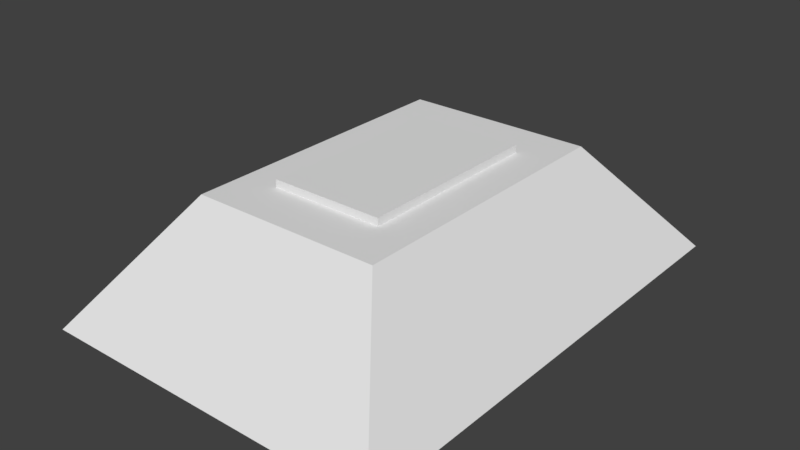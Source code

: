 # Source: hive_base.blend  (saved by Blender 2.79.0; exported with 4.5.12 LTS)
import bpy
from mathutils import Matrix  # noqa: F401  (used for matrix-valued properties, if any)

bpy.ops.wm.read_factory_settings(use_empty=True)
scene = bpy.context.scene
scene.name = 'Scene'

# ---- collections
col_collection_1 = bpy.data.collections.new('Collection 1'); scene.collection.children.link(col_collection_1)

# ---- world
world_world = bpy.data.worlds.new('World'); scene.world = world_world
world_world.color = (0.05088, 0.05088, 0.05088)
world_world.use_sun_shadow = False
world_world.sun_shadow_jitter_overblur = 0.0
world_world.cycles.sampling_method = 'MANUAL'

# ---- meshes
me_cube_001 = bpy.data.meshes.new('Cube.001')
me_cube_001.from_pydata([(-23.42, -32.77, -15.84), (-12.69, -19.46, -0.1643), (-23.42, 32.77, -15.84), (-12.69, 19.46, -0.1643), (23.42, -32.77, -15.84), (12.69, -19.46, -0.1643), (23.42, 32.77, -15.84), (12.69, 19.46, -0.1643)], [], [(0, 1, 3, 2), (2, 3, 7, 6), (6, 7, 5, 4), (4, 5, 1, 0), (2, 6, 4, 0), (7, 3, 1, 5)])
me_cube_001.use_remesh_preserve_volume = False
me_cube_001.use_remesh_preserve_attributes = False
me_cube_001.use_mirror_vertex_groups = False
me_cube_001.update()
me_cube = bpy.data.meshes.new('Cube')
me_cube.from_pydata([(-7.601, -12.76, -0.8343), (-7.601, -12.76, 0.8343), (-7.601, 12.76, -0.8343), (-7.601, 12.76, 0.8343), (7.601, -12.76, -0.8343), (7.601, -12.76, 0.8343), (7.601, 12.76, -0.8343), (7.601, 12.76, 0.8343)], [], [(0, 1, 3, 2), (2, 3, 7, 6), (6, 7, 5, 4), (4, 5, 1, 0), (2, 6, 4, 0), (7, 3, 1, 5)])
me_cube.use_remesh_preserve_volume = False
me_cube.use_remesh_preserve_attributes = False
me_cube.use_mirror_vertex_groups = False
me_cube.update()

# ---- objects
ob_cube_001 = bpy.data.objects.new('Cube.001', me_cube_001)
ob_cube = bpy.data.objects.new('Cube', me_cube)

# ---- transforms, parenting, visibility, modifiers, constraints
ob_cube_001.location = (0.0, 0.0, 0.0)
ob_cube_001.lineart.crease_threshold = 0.0
ob_cube.location = (0.0, 0.0, 0.0)
ob_cube.lineart.crease_threshold = 0.0

# ---- collection membership
col_collection_1.objects.link(ob_cube_001)
col_collection_1.objects.link(ob_cube)

# ---- scene / render settings (as saved in the file)
scene.frame_start = 1; scene.frame_end = 250; scene.frame_set(1)
scene.render.engine = 'BLENDER_EEVEE_NEXT'
scene.render.resolution_percentage = 50
scene.render.dither_intensity = 0.0
scene.cycles.use_denoising = False
scene.cycles.samples = 128
scene.cycles.sampling_pattern = 'TABULATED_SOBOL'
scene.cycles.light_sampling_threshold = 0.0
scene.cycles.use_adaptive_sampling = False
scene.cycles.use_light_tree = False
scene.cycles.blur_glossy = 0.0
scene.cycles.sample_clamp_indirect = 0.0
scene.view_settings.view_transform = 'Standard'
scene.unit_settings.scale_length = 0.001
bpy.context.view_layer.update()

# ---- added for rendering (the .blend has no active camera and no usable light): camera, sun
cam_auto = bpy.data.cameras.new('AutoCamera')
cam_auto.lens = 50.0
cam_auto.sensor_width = 36.0
cam_auto.clip_end = 1335.85
ob_auto_camera = bpy.data.objects.new('AutoCamera', cam_auto)
scene.collection.objects.link(ob_auto_camera)
ob_auto_camera.location = (76.1171, -91.3406, 53.3932)
ob_auto_camera.rotation_euler = (1.09748, -7.21219e-08, 0.694738)
scene.camera = ob_auto_camera
light_auto_sun = bpy.data.lights.new('AutoSun', 'SUN')
light_auto_sun.energy = 3.0
light_auto_sun.angle = 0.0523599
ob_auto_sun = bpy.data.objects.new('AutoSun', light_auto_sun)
scene.collection.objects.link(ob_auto_sun)
ob_auto_sun.rotation_euler = (0.872665, 0.174533, 0.523599)
bpy.context.view_layer.update()
